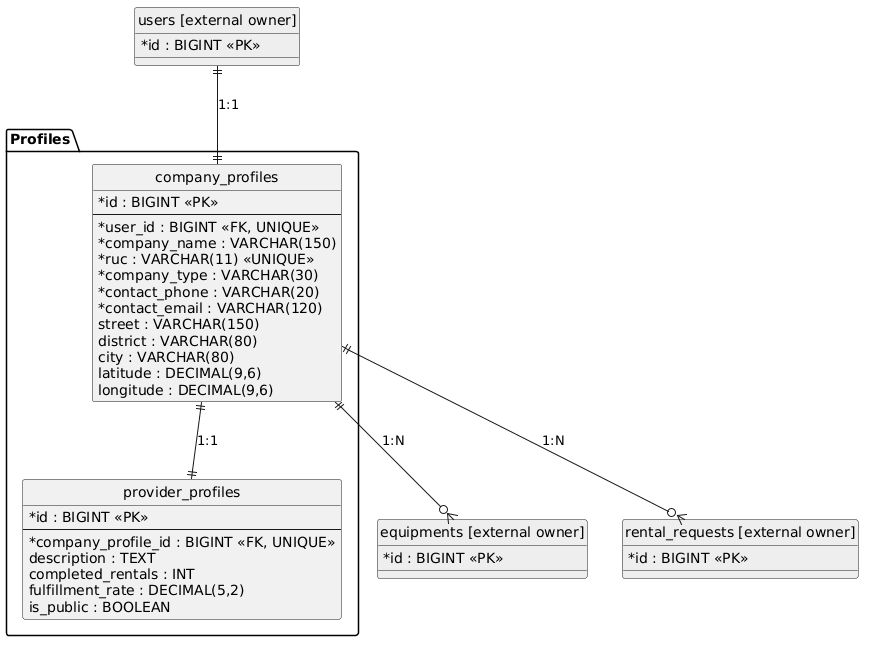

The diagram above was rendered by PlantUML. Its source (embedded in the PNG):
@startuml
skinparam defaultFontName "DejaVu Sans"
hide circle
skinparam classAttributeIconSize 0
package "Profiles" {
    entity "company_profiles" as company_profiles {
        * id : BIGINT <<PK>>
        --
        * user_id : BIGINT <<FK, UNIQUE>>
        * company_name : VARCHAR(150)
        * ruc : VARCHAR(11) <<UNIQUE>>
        * company_type : VARCHAR(30)
        * contact_phone : VARCHAR(20)
        * contact_email : VARCHAR(120)
        street : VARCHAR(150)
        district : VARCHAR(80)
        city : VARCHAR(80)
        latitude : DECIMAL(9,6)
        longitude : DECIMAL(9,6)
    }
    entity "provider_profiles" as provider_profiles {
        * id : BIGINT <<PK>>
        --
        * company_profile_id : BIGINT <<FK, UNIQUE>>
        description : TEXT
        completed_rentals : INT
        fulfillment_rate : DECIMAL(5,2)
        is_public : BOOLEAN
    }
}
entity "equipments [external owner]" as equipments #EEEEEE {
  * id : BIGINT <<PK>>
}
entity "rental_requests [external owner]" as rental_requests #EEEEEE {
  * id : BIGINT <<PK>>
}
entity "users [external owner]" as users #EEEEEE {
  * id : BIGINT <<PK>>
}
users ||--|| company_profiles : "1:1"
company_profiles ||--|| provider_profiles : "1:1"
company_profiles ||--o{ equipments : "1:N"
company_profiles ||--o{ rental_requests : "1:N"
@enduml